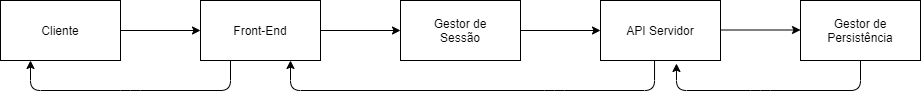

The diagram above was exported from draw.io. Its source (the exported page's mxGraphModel, read from the mxfile embedded in the PNG):
<mxGraphModel dx="1019" dy="519" grid="1" gridSize="10" guides="1" tooltips="1" connect="1" arrows="1" fold="1" page="1" pageScale="1" pageWidth="827" pageHeight="1169" math="0" shadow="0">
  <root>
    <mxCell id="0" />
    <mxCell id="1" parent="0" />
    <mxCell id="qA1y9KSkGLC6G7vZa5Ok-1" value="Cliente" style="rounded=0;whiteSpace=wrap;html=1;" vertex="1" parent="1">
      <mxGeometry x="350" y="50" width="120" height="60" as="geometry" />
    </mxCell>
    <mxCell id="qA1y9KSkGLC6G7vZa5Ok-2" value="Front-End" style="rounded=0;whiteSpace=wrap;html=1;" vertex="1" parent="1">
      <mxGeometry x="550" y="50" width="120" height="60" as="geometry" />
    </mxCell>
    <mxCell id="qA1y9KSkGLC6G7vZa5Ok-3" value="&lt;div&gt;Gestor de&lt;/div&gt;&lt;div&gt; Sessão&lt;/div&gt;" style="rounded=0;whiteSpace=wrap;html=1;" vertex="1" parent="1">
      <mxGeometry x="750" y="50" width="120" height="60" as="geometry" />
    </mxCell>
    <mxCell id="qA1y9KSkGLC6G7vZa5Ok-4" value="API Servidor" style="rounded=0;whiteSpace=wrap;html=1;" vertex="1" parent="1">
      <mxGeometry x="950" y="50" width="120" height="60" as="geometry" />
    </mxCell>
    <mxCell id="qA1y9KSkGLC6G7vZa5Ok-5" value="Gestor de Persistência" style="rounded=0;whiteSpace=wrap;html=1;" vertex="1" parent="1">
      <mxGeometry x="1150" y="50" width="120" height="60" as="geometry" />
    </mxCell>
    <mxCell id="qA1y9KSkGLC6G7vZa5Ok-6" value="" style="endArrow=classic;html=1;exitX=1;exitY=0.5;exitDx=0;exitDy=0;entryX=0;entryY=0.5;entryDx=0;entryDy=0;" edge="1" parent="1" source="qA1y9KSkGLC6G7vZa5Ok-1" target="qA1y9KSkGLC6G7vZa5Ok-2">
      <mxGeometry width="50" height="50" relative="1" as="geometry">
        <mxPoint x="510" y="240" as="sourcePoint" />
        <mxPoint x="560" y="190" as="targetPoint" />
      </mxGeometry>
    </mxCell>
    <mxCell id="qA1y9KSkGLC6G7vZa5Ok-7" value="" style="endArrow=classic;html=1;exitX=1;exitY=0.5;exitDx=0;exitDy=0;entryX=0;entryY=0.5;entryDx=0;entryDy=0;" edge="1" parent="1" source="qA1y9KSkGLC6G7vZa5Ok-2" target="qA1y9KSkGLC6G7vZa5Ok-3">
      <mxGeometry width="50" height="50" relative="1" as="geometry">
        <mxPoint x="720" y="240" as="sourcePoint" />
        <mxPoint x="770" y="190" as="targetPoint" />
      </mxGeometry>
    </mxCell>
    <mxCell id="qA1y9KSkGLC6G7vZa5Ok-8" value="" style="endArrow=classic;html=1;entryX=0;entryY=0.5;entryDx=0;entryDy=0;exitX=1;exitY=0.5;exitDx=0;exitDy=0;" edge="1" parent="1" source="qA1y9KSkGLC6G7vZa5Ok-3" target="qA1y9KSkGLC6G7vZa5Ok-4">
      <mxGeometry width="50" height="50" relative="1" as="geometry">
        <mxPoint x="870" y="90" as="sourcePoint" />
        <mxPoint x="920" y="40" as="targetPoint" />
      </mxGeometry>
    </mxCell>
    <mxCell id="qA1y9KSkGLC6G7vZa5Ok-9" value="" style="endArrow=classic;html=1;entryX=0;entryY=0.5;entryDx=0;entryDy=0;exitX=1;exitY=0.5;exitDx=0;exitDy=0;" edge="1" parent="1">
      <mxGeometry width="50" height="50" relative="1" as="geometry">
        <mxPoint x="1070" y="79.5" as="sourcePoint" />
        <mxPoint x="1150" y="79.5" as="targetPoint" />
      </mxGeometry>
    </mxCell>
    <mxCell id="qA1y9KSkGLC6G7vZa5Ok-10" value="" style="endArrow=classic;html=1;exitX=0.5;exitY=1;exitDx=0;exitDy=0;entryX=0.633;entryY=1.05;entryDx=0;entryDy=0;entryPerimeter=0;" edge="1" parent="1" source="qA1y9KSkGLC6G7vZa5Ok-5" target="qA1y9KSkGLC6G7vZa5Ok-4">
      <mxGeometry width="50" height="50" relative="1" as="geometry">
        <mxPoint x="1150" y="270" as="sourcePoint" />
        <mxPoint x="1200" y="220" as="targetPoint" />
        <Array as="points">
          <mxPoint x="1210" y="140" />
          <mxPoint x="1110" y="140" />
          <mxPoint x="1026" y="140" />
        </Array>
      </mxGeometry>
    </mxCell>
    <mxCell id="qA1y9KSkGLC6G7vZa5Ok-12" value="" style="endArrow=classic;html=1;exitX=0.5;exitY=1;exitDx=0;exitDy=0;entryX=0.5;entryY=1;entryDx=0;entryDy=0;" edge="1" parent="1">
      <mxGeometry width="50" height="50" relative="1" as="geometry">
        <mxPoint x="580" y="110" as="sourcePoint" />
        <mxPoint x="380" y="110" as="targetPoint" />
        <Array as="points">
          <mxPoint x="580" y="140" />
          <mxPoint x="480" y="140" />
          <mxPoint x="380" y="140" />
        </Array>
      </mxGeometry>
    </mxCell>
    <mxCell id="qA1y9KSkGLC6G7vZa5Ok-13" value="" style="endArrow=classic;html=1;exitX=0.5;exitY=1;exitDx=0;exitDy=0;entryX=0.75;entryY=1;entryDx=0;entryDy=0;" edge="1" parent="1" target="qA1y9KSkGLC6G7vZa5Ok-2">
      <mxGeometry width="50" height="50" relative="1" as="geometry">
        <mxPoint x="1004.04" y="110" as="sourcePoint" />
        <mxPoint x="820" y="113" as="targetPoint" />
        <Array as="points">
          <mxPoint x="1004.04" y="140" />
          <mxPoint x="904.04" y="140" />
          <mxPoint x="640" y="140" />
        </Array>
      </mxGeometry>
    </mxCell>
  </root>
</mxGraphModel>